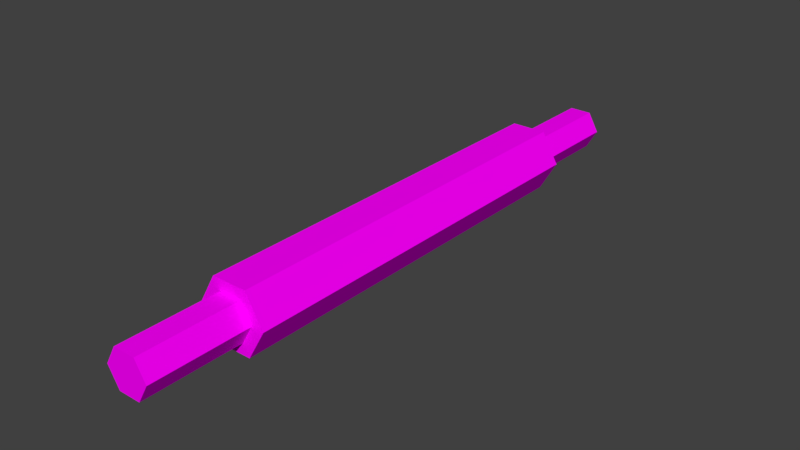 # Source: Petrisseur.blend  (saved by Blender 2.78.0; exported with 4.5.12 LTS)
import bpy
from mathutils import Matrix  # noqa: F401  (used for matrix-valued properties, if any)

bpy.ops.wm.read_factory_settings(use_empty=True)
scene = bpy.context.scene
scene.name = 'Scene'

# ---- collections
col_collection_1 = bpy.data.collections.new('Collection 1'); scene.collection.children.link(col_collection_1)

# ---- images (referenced by path relative to the original .blend; pixels are not part of the script)
import os
ASSET_DIR = os.environ.get("B2B_ASSET_DIR", "")  # directory of the original .blend (textures are referenced by path, not embedded)
HERE = os.path.dirname(os.path.abspath(__file__))  # packed textures are extracted next to this script under _unpacked/

def load_image(name, relpath, width, height, colorspace="sRGB"):
    """Load a texture the original file referenced (path relative to the .blend, or extracted next to this script)."""
    p = next((c for c in (os.path.join(HERE, relpath), os.path.join(ASSET_DIR, relpath)) if relpath and os.path.exists(c)), "")
    if p:
        img = bpy.data.images.load(p, check_existing=True)
        img.name = name
    else:  # same state as the original file: an image datablock whose file is absent (Cycles renders it pink)
        img = bpy.data.images.new(name, width, height)
        img.source = "FILE"
        img.filepath = "//" + (relpath or name)
    img.colorspace_settings.name = colorspace
    return img
img_texture_png = load_image('texture.png', 'texture.png', 1024, 1024, 'sRGB')

# ---- materials (node trees are filled in below, after node groups)
mat_material = bpy.data.materials.new('material')
mat_material.alpha_threshold = 0.0
mat_material.roughness = 0.5

# ---- material node trees
mat_material.use_nodes = True; mat_material.node_tree.nodes.clear()
_N = mat_material.node_tree.nodes; _L = mat_material.node_tree.links
n0 = _N.new('ShaderNodeOutputMaterial'); n0.name = 'Material Output'; n0.location = (300, 300)
n1 = _N.new('ShaderNodeBsdfDiffuse'); n1.name = 'Diffuse BSDF'; n1.location = (10, 300)
n2 = _N.new('ShaderNodeTexImage'); n2.name = 'Image Texture'; n2.location = (-180, 300)
n2.width = 140
n2.image = img_texture_png
_L.new(n1.outputs[0], n0.inputs[0])
_L.new(n2.outputs[0], n1.inputs[0])
n0.is_active_output = True

# ---- world
world_world = bpy.data.worlds.new('World'); scene.world = world_world
world_world.color = (0.05088, 0.05088, 0.05088)
world_world.use_sun_shadow = False
world_world.sun_shadow_jitter_overblur = 0.0
world_world.cycles.sampling_method = 'MANUAL'

# ---- meshes
me_cylinder_009 = bpy.data.meshes.new('Cylinder.009')
me_cylinder_009.from_pydata([(-0.01741, -0.1596, 0.02398), (-0.01741, 0.1596, 0.02398), (-0.008705, -0.1596, 0.008905), (-0.008705, 0.1596, 0.008905), (0.008705, -0.1596, 0.008905), (0.008705, 0.1596, 0.008905), (0.01741, -0.1596, 0.02398), (0.01741, 0.1596, 0.02398), (0.008705, -0.1596, 0.03906), (0.008705, 0.1596, 0.03906), (-0.008705, -0.1596, 0.03906), (-0.008705, 0.1596, 0.03906), (-0.02769, -0.1596, 0.02398), (-0.01385, -0.1596, -1.935e-06), (-0.01385, 0.1596, -1.939e-06), (-0.02769, 0.1596, 0.02398), (0.01385, -0.1596, -1.93e-06), (0.01385, 0.1596, -1.933e-06), (0.02769, -0.1596, 0.02398), (0.02769, 0.1596, 0.02398), (0.01385, -0.1596, 0.04796), (0.01385, 0.1596, 0.04796), (-0.01385, -0.1596, 0.04796), (-0.01385, 0.1596, 0.04796), (-0.01741, -0.2382, 0.02398), (-0.008705, -0.2382, 0.008905), (-0.008705, 0.2382, 0.008905), (-0.01741, 0.2382, 0.02398), (0.008705, -0.2382, 0.008905), (0.008705, 0.2382, 0.008905), (0.01741, -0.2382, 0.02398), (0.01741, 0.2382, 0.02398), (0.008705, -0.2382, 0.03906), (0.008705, 0.2382, 0.03906), (-0.008705, -0.2382, 0.03906), (-0.008705, 0.2382, 0.03906)], [], [(12, 15, 14, 13), (13, 14, 17, 16), (16, 17, 19, 18), (18, 19, 21, 20), (11, 9, 33, 35), (20, 21, 23, 22), (22, 23, 15, 12), (2, 4, 28, 25), (2, 0, 12, 13), (1, 3, 14, 15), (4, 2, 13, 16), (3, 5, 17, 14), (6, 4, 16, 18), (5, 7, 19, 17), (8, 6, 18, 20), (7, 9, 21, 19), (10, 8, 20, 22), (9, 11, 23, 21), (0, 10, 22, 12), (11, 1, 15, 23), (26, 27, 35, 33, 31, 29), (24, 25, 28, 30, 32, 34), (6, 8, 32, 30), (5, 3, 26, 29), (10, 0, 24, 34), (0, 2, 25, 24), (9, 7, 31, 33), (4, 6, 30, 28), (1, 11, 35, 27), (3, 1, 27, 26), (8, 10, 34, 32), (7, 5, 29, 31)])
_uv = me_cylinder_009.uv_layers.new(name='UVMap')
_uv.uv.foreach_set('vector', [0.03906, 0.9923, 0.03906, 0.9923, 0.03906, 0.9923, 0.03906, 0.9923, 0.03906, 0.9923, 0.03906, 0.9923, 0.03906, 0.9923, 0.03906, 0.9923, 0.03906, 0.9923, 0.03906, 0.9923, 0.03906, 0.9923, 0.03906, 0.9923, 0.03906, 0.9923, 0.03906, 0.9923, 0.03906, 0.9923, 0.03906, 0.9923, 0.03906, 0.9923, 0.03906, 0.9923, 0.03906, 0.9923, 0.03906, 0.9923, 0.03906, 0.9923, 0.03906, 0.9923, 0.03906, 0.9923, 0.03906, 0.9923, 0.03906, 0.9923, 0.03906, 0.9923, 0.03906, 0.9923, 0.03906, 0.9923, 0.03906, 0.9923, 0.03906, 0.9923, 0.03906, 0.9923, 0.03906, 0.9923, 0.03906, 0.9923, 0.03906, 0.9923, 0.03906, 0.9923, 0.03906, 0.9923, 0.03906, 0.9923, 0.03906, 0.9923, 0.03906, 0.9923, 0.03906, 0.9923, 0.03906, 0.9923, 0.03906, 0.9923, 0.03906, 0.9923, 0.03906, 0.9923, 0.03906, 0.9923, 0.03906, 0.9923, 0.03906, 0.9923, 0.03906, 0.9923, 0.03906, 0.9923, 0.03906, 0.9923, 0.03906, 0.9923, 0.03906, 0.9923, 0.03906, 0.9923, 0.03906, 0.9923, 0.03906, 0.9923, 0.03906, 0.9923, 0.03906, 0.9923, 0.03906, 0.9923, 0.03906, 0.9923, 0.03906, 0.9923, 0.03906, 0.9923, 0.03906, 0.9923, 0.03906, 0.9923, 0.03906, 0.9923, 0.03906, 0.9923, 0.03906, 0.9923, 0.03906, 0.9923, 0.03906, 0.9923, 0.03906, 0.9923, 0.03906, 0.9923, 0.03906, 0.9923, 0.03906, 0.9923, 0.03906, 0.9923, 0.03906, 0.9923, 0.03906, 0.9923, 0.03906, 0.9923, 0.03906, 0.9923, 0.03906, 0.9923, 0.03906, 0.9923, 0.03906, 0.9923, 0.03906, 0.9923, 0.03906, 0.9923, 0.03906, 0.9923, 0.03906, 0.9923, 0.03906, 0.9923, 0.03906, 0.9923, 0.03906, 0.9923, 0.03906, 0.9923, 0.03906, 0.9923, 0.03906, 0.9923, 0.03906, 0.9923, 0.03906, 0.9923, 0.03906, 0.9923, 0.03906, 0.9923, 0.03906, 0.9923, 0.03906, 0.9923, 0.03906, 0.9923, 0.03906, 0.9923, 0.03906, 0.9923, 0.03906, 0.9923, 0.03906, 0.9923, 0.03906, 0.9923, 0.03906, 0.9923, 0.03906, 0.9923, 0.03906, 0.9923, 0.03906, 0.9923, 0.03906, 0.9923, 0.03906, 0.9923, 0.03906, 0.9923, 0.03906, 0.9923, 0.03906, 0.9923, 0.03906, 0.9923, 0.03906, 0.9923, 0.03906, 0.9923, 0.03906, 0.9923, 0.03906, 0.9923, 0.03906, 0.9923, 0.03906, 0.9923, 0.03906, 0.9923, 0.03906, 0.9923, 0.03906, 0.9923, 0.03906, 0.9923, 0.03906, 0.9923, 0.03906, 0.9923, 0.03906, 0.9923, 0.03906, 0.9923, 0.03906, 0.9923, 0.03906, 0.9923, 0.03906, 0.9923, 0.03906, 0.9923, 0.03906, 0.9923, 0.03906, 0.9923])
me_cylinder_009.materials.append(mat_material)
me_cylinder_009.use_remesh_preserve_volume = False
me_cylinder_009.use_remesh_preserve_attributes = False
me_cylinder_009.use_mirror_vertex_groups = False
me_cylinder_009.update()

# ---- objects
ob_petrisseur = bpy.data.objects.new('Petrisseur', me_cylinder_009)

# ---- transforms, parenting, visibility, modifiers, constraints
ob_petrisseur.location = (0.0, 0.0, 0.0)
ob_petrisseur.lineart.crease_threshold = 0.0

# ---- collection membership
col_collection_1.objects.link(ob_petrisseur)

# ---- scene / render settings (as saved in the file)
scene.frame_start = 1; scene.frame_end = 250; scene.frame_set(1)
scene.render.engine = 'CYCLES'
scene.render.resolution_percentage = 50
scene.render.dither_intensity = 0.0
scene.cycles.use_denoising = False
scene.cycles.samples = 128
scene.cycles.sampling_pattern = 'TABULATED_SOBOL'
scene.cycles.light_sampling_threshold = 0.0
scene.cycles.use_adaptive_sampling = False
scene.cycles.use_light_tree = False
scene.cycles.blur_glossy = 0.0
scene.cycles.sample_clamp_indirect = 0.0
scene.view_settings.view_transform = 'Standard'
bpy.context.view_layer.update()

# ---- added for rendering (the .blend has no active camera and no usable light): camera, sun
cam_auto = bpy.data.cameras.new('AutoCamera')
cam_auto.lens = 50.0
cam_auto.sensor_width = 36.0
cam_auto.clip_end = 1000.0
ob_auto_camera = bpy.data.objects.new('AutoCamera', cam_auto)
scene.collection.objects.link(ob_auto_camera)
ob_auto_camera.location = (0.445934, -0.535121, 0.380729)
ob_auto_camera.rotation_euler = (1.09748, -7.21219e-08, 0.694738)
scene.camera = ob_auto_camera
light_auto_sun = bpy.data.lights.new('AutoSun', 'SUN')
light_auto_sun.energy = 3.0
light_auto_sun.angle = 0.0523599
ob_auto_sun = bpy.data.objects.new('AutoSun', light_auto_sun)
scene.collection.objects.link(ob_auto_sun)
ob_auto_sun.rotation_euler = (0.872665, 0.174533, 0.523599)
bpy.context.view_layer.update()
